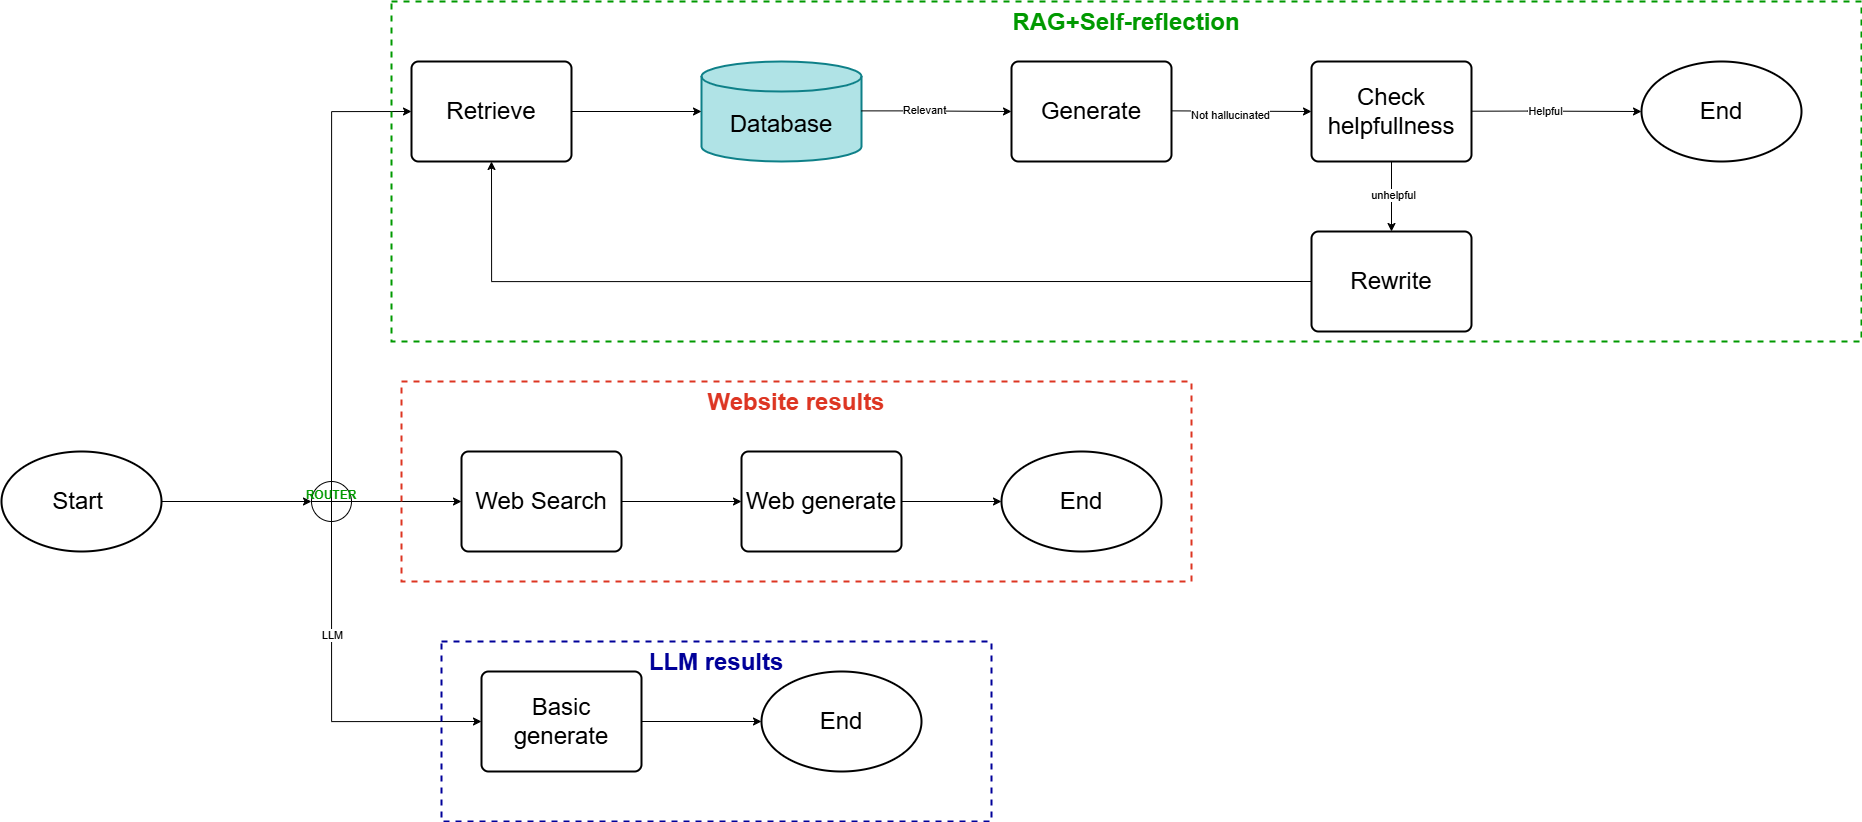

The diagram above was exported from draw.io. Its source (the exported page's mxGraphModel, read from the mxfile embedded in the PNG):
<mxGraphModel dx="3697" dy="1391" grid="1" gridSize="10" guides="1" tooltips="1" connect="1" arrows="1" fold="1" page="1" pageScale="1" pageWidth="850" pageHeight="1100" math="0" shadow="0">
  <root>
    <mxCell id="0" />
    <mxCell id="1" parent="0" />
    <mxCell id="52wN3ohoeHTY_WU2O7AF-3" parent="1" style="shape=cylinder3;whiteSpace=wrap;html=1;boundedLbl=1;backgroundOutline=1;size=15;strokeWidth=2;fillColor=#b0e3e6;strokeColor=#0e8088;" value="&lt;font style=&quot;font-size: 24px;&quot;&gt;Database&lt;/font&gt;" vertex="1">
      <mxGeometry height="100" width="160" x="10" y="100" as="geometry" />
    </mxCell>
    <mxCell id="52wN3ohoeHTY_WU2O7AF-4" parent="1" style="rounded=1;whiteSpace=wrap;html=1;absoluteArcSize=1;arcSize=14;strokeWidth=2;align=center;" value="&lt;font style=&quot;font-size: 24px;&quot;&gt;Retrieve&lt;/font&gt;" vertex="1">
      <mxGeometry height="100" width="160" x="-280" y="100" as="geometry" />
    </mxCell>
    <mxCell id="52wN3ohoeHTY_WU2O7AF-5" parent="1" style="rounded=1;whiteSpace=wrap;html=1;absoluteArcSize=1;arcSize=14;strokeWidth=2;align=center;" value="&lt;font style=&quot;font-size: 24px;&quot;&gt;Generate&lt;/font&gt;" vertex="1">
      <mxGeometry height="100" width="160" x="320" y="100" as="geometry" />
    </mxCell>
    <mxCell id="52wN3ohoeHTY_WU2O7AF-6" parent="1" style="rounded=1;whiteSpace=wrap;html=1;absoluteArcSize=1;arcSize=14;strokeWidth=2;align=center;" value="&lt;font style=&quot;font-size: 24px;&quot;&gt;Check helpfullness&lt;/font&gt;" vertex="1">
      <mxGeometry height="100" width="160" x="620" y="100" as="geometry" />
    </mxCell>
    <mxCell id="52wN3ohoeHTY_WU2O7AF-35" edge="1" parent="1" source="52wN3ohoeHTY_WU2O7AF-7" style="edgeStyle=orthogonalEdgeStyle;rounded=0;orthogonalLoop=1;jettySize=auto;html=1;exitX=0;exitY=0.5;exitDx=0;exitDy=0;entryX=0.5;entryY=1;entryDx=0;entryDy=0;" target="52wN3ohoeHTY_WU2O7AF-4">
      <mxGeometry relative="1" as="geometry" />
    </mxCell>
    <mxCell id="52wN3ohoeHTY_WU2O7AF-7" parent="1" style="rounded=1;whiteSpace=wrap;html=1;absoluteArcSize=1;arcSize=14;strokeWidth=2;align=center;" value="&lt;font style=&quot;font-size: 24px;&quot;&gt;Rewrite&lt;/font&gt;" vertex="1">
      <mxGeometry height="100" width="160" x="620" y="270" as="geometry" />
    </mxCell>
    <mxCell id="52wN3ohoeHTY_WU2O7AF-8" parent="1" style="ellipse;whiteSpace=wrap;html=1;strokeWidth=2;" value="&lt;div&gt;&lt;span style=&quot;background-color: transparent; color: light-dark(rgb(0, 0, 0), rgb(255, 255, 255));&quot;&gt;&lt;font style=&quot;font-size: 24px;&quot;&gt;End&lt;/font&gt;&lt;/span&gt;&lt;/div&gt;" vertex="1">
      <mxGeometry height="100" width="160" x="950" y="100" as="geometry" />
    </mxCell>
    <mxCell id="52wN3ohoeHTY_WU2O7AF-13" edge="1" parent="1" source="52wN3ohoeHTY_WU2O7AF-10" style="edgeStyle=orthogonalEdgeStyle;rounded=0;orthogonalLoop=1;jettySize=auto;html=1;entryX=0;entryY=0.5;entryDx=0;entryDy=0;" target="52wN3ohoeHTY_WU2O7AF-12">
      <mxGeometry relative="1" as="geometry" />
    </mxCell>
    <mxCell id="52wN3ohoeHTY_WU2O7AF-10" parent="1" style="ellipse;whiteSpace=wrap;html=1;strokeWidth=2;" value="&lt;div&gt;&lt;span style=&quot;background-color: transparent; color: light-dark(rgb(0, 0, 0), rgb(255, 255, 255));&quot;&gt;&lt;font style=&quot;font-size: 24px;&quot;&gt;Start&amp;nbsp;&lt;/font&gt;&lt;/span&gt;&lt;/div&gt;" vertex="1">
      <mxGeometry height="100" width="160" x="-690" y="490" as="geometry" />
    </mxCell>
    <mxCell id="52wN3ohoeHTY_WU2O7AF-36" edge="1" parent="1" source="52wN3ohoeHTY_WU2O7AF-12" style="edgeStyle=orthogonalEdgeStyle;rounded=0;orthogonalLoop=1;jettySize=auto;html=1;exitX=1;exitY=0.5;exitDx=0;exitDy=0;entryX=0;entryY=0.5;entryDx=0;entryDy=0;" target="52wN3ohoeHTY_WU2O7AF-15">
      <mxGeometry relative="1" as="geometry">
        <mxPoint x="-230" y="440" as="targetPoint" />
      </mxGeometry>
    </mxCell>
    <mxCell id="52wN3ohoeHTY_WU2O7AF-39" edge="1" parent="1" source="52wN3ohoeHTY_WU2O7AF-12" style="edgeStyle=orthogonalEdgeStyle;rounded=0;orthogonalLoop=1;jettySize=auto;html=1;exitX=0.5;exitY=1;exitDx=0;exitDy=0;entryX=0;entryY=0.5;entryDx=0;entryDy=0;" target="52wN3ohoeHTY_WU2O7AF-18">
      <mxGeometry relative="1" as="geometry" />
    </mxCell>
    <mxCell id="SqRLlneeo-yVtyG9y8yH-21" connectable="0" parent="52wN3ohoeHTY_WU2O7AF-39" style="edgeLabel;html=1;align=center;verticalAlign=middle;resizable=0;points=[];" value="LLM" vertex="1">
      <mxGeometry relative="1" x="-0.3551" as="geometry">
        <mxPoint as="offset" />
      </mxGeometry>
    </mxCell>
    <mxCell id="52wN3ohoeHTY_WU2O7AF-12" parent="1" style="shape=orEllipse;perimeter=ellipsePerimeter;whiteSpace=wrap;html=1;backgroundOutline=1;pointerEvents=1;strokeColor=default;align=center;verticalAlign=top;fontFamily=Helvetica;fontSize=12;fontColor=default;fillColor=default;strokeWidth=1;" value="&lt;font style=&quot;color: rgb(0, 153, 0);&quot;&gt;&lt;b&gt;ROUTER&lt;/b&gt;&lt;/font&gt;" vertex="1">
      <mxGeometry height="40" width="40" x="-380" y="520" as="geometry" />
    </mxCell>
    <mxCell id="52wN3ohoeHTY_WU2O7AF-14" edge="1" parent="1" source="52wN3ohoeHTY_WU2O7AF-12" style="edgeStyle=orthogonalEdgeStyle;rounded=0;orthogonalLoop=1;jettySize=auto;html=1;exitX=0.5;exitY=0;exitDx=0;exitDy=0;entryX=0;entryY=0.5;entryDx=0;entryDy=0;" target="52wN3ohoeHTY_WU2O7AF-4">
      <mxGeometry relative="1" as="geometry">
        <mxPoint x="-90" y="140" as="targetPoint" />
      </mxGeometry>
    </mxCell>
    <mxCell id="52wN3ohoeHTY_WU2O7AF-37" edge="1" parent="1" source="52wN3ohoeHTY_WU2O7AF-15" style="edgeStyle=orthogonalEdgeStyle;rounded=0;orthogonalLoop=1;jettySize=auto;html=1;exitX=1;exitY=0.5;exitDx=0;exitDy=0;entryX=0;entryY=0.5;entryDx=0;entryDy=0;" target="52wN3ohoeHTY_WU2O7AF-16">
      <mxGeometry relative="1" as="geometry" />
    </mxCell>
    <mxCell id="52wN3ohoeHTY_WU2O7AF-15" parent="1" style="rounded=1;whiteSpace=wrap;html=1;absoluteArcSize=1;arcSize=14;strokeWidth=2;align=center;" value="&lt;font style=&quot;font-size: 24px;&quot;&gt;Web Search&lt;/font&gt;" vertex="1">
      <mxGeometry height="100" width="160" x="-230" y="490" as="geometry" />
    </mxCell>
    <mxCell id="52wN3ohoeHTY_WU2O7AF-38" edge="1" parent="1" source="52wN3ohoeHTY_WU2O7AF-16" style="edgeStyle=orthogonalEdgeStyle;rounded=0;orthogonalLoop=1;jettySize=auto;html=1;exitX=1;exitY=0.5;exitDx=0;exitDy=0;entryX=0;entryY=0.5;entryDx=0;entryDy=0;" target="52wN3ohoeHTY_WU2O7AF-17">
      <mxGeometry relative="1" as="geometry" />
    </mxCell>
    <mxCell id="52wN3ohoeHTY_WU2O7AF-16" parent="1" style="rounded=1;whiteSpace=wrap;html=1;absoluteArcSize=1;arcSize=14;strokeWidth=2;align=center;" value="&lt;font style=&quot;font-size: 24px;&quot;&gt;Web generate&lt;/font&gt;" vertex="1">
      <mxGeometry height="100" width="160" x="50" y="490" as="geometry" />
    </mxCell>
    <mxCell id="52wN3ohoeHTY_WU2O7AF-17" parent="1" style="ellipse;whiteSpace=wrap;html=1;strokeWidth=2;" value="&lt;div&gt;&lt;span style=&quot;background-color: transparent; color: light-dark(rgb(0, 0, 0), rgb(255, 255, 255));&quot;&gt;&lt;font style=&quot;font-size: 24px;&quot;&gt;End&lt;/font&gt;&lt;/span&gt;&lt;/div&gt;" vertex="1">
      <mxGeometry height="100" width="160" x="310" y="490" as="geometry" />
    </mxCell>
    <mxCell id="52wN3ohoeHTY_WU2O7AF-40" edge="1" parent="1" source="52wN3ohoeHTY_WU2O7AF-18" style="edgeStyle=orthogonalEdgeStyle;rounded=0;orthogonalLoop=1;jettySize=auto;html=1;exitX=1;exitY=0.5;exitDx=0;exitDy=0;entryX=0;entryY=0.5;entryDx=0;entryDy=0;" target="52wN3ohoeHTY_WU2O7AF-20">
      <mxGeometry relative="1" as="geometry" />
    </mxCell>
    <mxCell id="52wN3ohoeHTY_WU2O7AF-18" parent="1" style="rounded=1;whiteSpace=wrap;html=1;absoluteArcSize=1;arcSize=14;strokeWidth=2;align=center;" value="&lt;font style=&quot;font-size: 24px;&quot;&gt;Basic generate&lt;/font&gt;" vertex="1">
      <mxGeometry height="100" width="160" x="-210" y="710" as="geometry" />
    </mxCell>
    <mxCell id="52wN3ohoeHTY_WU2O7AF-20" parent="1" style="ellipse;whiteSpace=wrap;html=1;strokeWidth=2;" value="&lt;div&gt;&lt;span style=&quot;background-color: transparent; color: light-dark(rgb(0, 0, 0), rgb(255, 255, 255));&quot;&gt;&lt;font style=&quot;font-size: 24px;&quot;&gt;End&lt;/font&gt;&lt;/span&gt;&lt;/div&gt;" vertex="1">
      <mxGeometry height="100" width="160" x="70" y="710" as="geometry" />
    </mxCell>
    <mxCell id="52wN3ohoeHTY_WU2O7AF-28" edge="1" parent="1" style="edgeStyle=orthogonalEdgeStyle;rounded=0;orthogonalLoop=1;jettySize=auto;html=1;exitX=0.5;exitY=1;exitDx=0;exitDy=0;">
      <mxGeometry relative="1" as="geometry">
        <mxPoint x="-5" y="765" as="sourcePoint" />
        <mxPoint x="-5" y="765" as="targetPoint" />
      </mxGeometry>
    </mxCell>
    <mxCell id="SqRLlneeo-yVtyG9y8yH-9" edge="1" parent="1" style="endArrow=classic;html=1;rounded=0;entryX=0;entryY=0.5;entryDx=0;entryDy=0;" target="52wN3ohoeHTY_WU2O7AF-5" value="">
      <mxGeometry height="50" relative="1" width="50" as="geometry">
        <Array as="points">
          <mxPoint x="220" y="149.38" />
        </Array>
        <mxPoint x="170" y="149.38" as="sourcePoint" />
        <mxPoint x="300" y="149.38" as="targetPoint" />
      </mxGeometry>
    </mxCell>
    <mxCell id="SqRLlneeo-yVtyG9y8yH-22" connectable="0" parent="SqRLlneeo-yVtyG9y8yH-9" style="edgeLabel;html=1;align=center;verticalAlign=middle;resizable=0;points=[];" value="Relevant" vertex="1">
      <mxGeometry relative="1" x="-0.1669" y="2" as="geometry">
        <mxPoint as="offset" />
      </mxGeometry>
    </mxCell>
    <mxCell id="SqRLlneeo-yVtyG9y8yH-11" edge="1" parent="1" source="52wN3ohoeHTY_WU2O7AF-6" style="endArrow=classic;html=1;rounded=0;entryX=0.5;entryY=0;entryDx=0;entryDy=0;exitX=0.5;exitY=1;exitDx=0;exitDy=0;" target="52wN3ohoeHTY_WU2O7AF-7" value="">
      <mxGeometry height="50" relative="1" width="50" as="geometry">
        <mxPoint x="650" y="240" as="sourcePoint" />
        <mxPoint x="530" y="240" as="targetPoint" />
      </mxGeometry>
    </mxCell>
    <mxCell id="SqRLlneeo-yVtyG9y8yH-12" connectable="0" parent="SqRLlneeo-yVtyG9y8yH-11" style="edgeLabel;html=1;align=center;verticalAlign=middle;resizable=0;points=[];sketch=1;jiggle=2;curveFitting=1;pointerEvents=1;strokeColor=default;fontFamily=Helvetica;fontSize=12;fontColor=default;fillColor=default;labelBorderColor=default;" value="" vertex="1">
      <mxGeometry relative="1" as="geometry">
        <mxPoint as="offset" />
      </mxGeometry>
    </mxCell>
    <mxCell id="SqRLlneeo-yVtyG9y8yH-20" connectable="0" parent="SqRLlneeo-yVtyG9y8yH-11" style="edgeLabel;html=1;align=center;verticalAlign=middle;resizable=0;points=[];" value="unhelpful" vertex="1">
      <mxGeometry relative="1" x="-0.0186" y="1" as="geometry">
        <mxPoint as="offset" />
      </mxGeometry>
    </mxCell>
    <mxCell id="SqRLlneeo-yVtyG9y8yH-15" edge="1" parent="1" style="endArrow=classic;html=1;rounded=0;entryX=0;entryY=0.5;entryDx=0;entryDy=0;" target="52wN3ohoeHTY_WU2O7AF-6" value="">
      <mxGeometry height="50" relative="1" width="50" as="geometry">
        <Array as="points" />
        <mxPoint x="480" y="149.37" as="sourcePoint" />
        <mxPoint x="600" y="150" as="targetPoint" />
      </mxGeometry>
    </mxCell>
    <mxCell id="SqRLlneeo-yVtyG9y8yH-23" connectable="0" parent="SqRLlneeo-yVtyG9y8yH-15" style="edgeLabel;html=1;align=center;verticalAlign=middle;resizable=0;points=[];" value="Not hallucinated" vertex="1">
      <mxGeometry relative="1" x="-0.1605" y="-3" as="geometry">
        <mxPoint as="offset" />
      </mxGeometry>
    </mxCell>
    <mxCell id="SqRLlneeo-yVtyG9y8yH-17" edge="1" parent="1" source="52wN3ohoeHTY_WU2O7AF-4" style="edgeStyle=orthogonalEdgeStyle;rounded=0;orthogonalLoop=1;jettySize=auto;html=1;exitX=1;exitY=0.5;exitDx=0;exitDy=0;entryX=0;entryY=0.5;entryDx=0;entryDy=0;entryPerimeter=0;" target="52wN3ohoeHTY_WU2O7AF-3">
      <mxGeometry relative="1" as="geometry" />
    </mxCell>
    <mxCell id="SqRLlneeo-yVtyG9y8yH-18" edge="1" parent="1" style="endArrow=classic;html=1;rounded=0;" value="">
      <mxGeometry height="50" relative="1" width="50" as="geometry">
        <Array as="points">
          <mxPoint x="836.16" y="149.57" />
        </Array>
        <mxPoint x="780" y="149.7" as="sourcePoint" />
        <mxPoint x="950" y="150" as="targetPoint" />
      </mxGeometry>
    </mxCell>
    <mxCell id="SqRLlneeo-yVtyG9y8yH-24" connectable="0" parent="SqRLlneeo-yVtyG9y8yH-18" style="edgeLabel;html=1;align=center;verticalAlign=middle;resizable=0;points=[];" value="Helpful" vertex="1">
      <mxGeometry relative="1" x="-0.1471" y="1" as="geometry">
        <mxPoint as="offset" />
      </mxGeometry>
    </mxCell>
    <mxCell id="SqRLlneeo-yVtyG9y8yH-26" parent="1" style="fillColor=none;strokeColor=#009900;dashed=1;verticalAlign=top;fontStyle=0;fontColor=#DD3522;whiteSpace=wrap;html=1;align=center;strokeWidth=2;" value="&lt;div style=&quot;&quot;&gt;&lt;b&gt;&lt;font style=&quot;color: rgb(0, 153, 0); font-size: 24px;&quot;&gt;RAG+Self-reflection&lt;/font&gt;&lt;/b&gt;&lt;/div&gt;" vertex="1">
      <mxGeometry height="340" width="1470" x="-300" y="40" as="geometry" />
    </mxCell>
    <mxCell id="SqRLlneeo-yVtyG9y8yH-31" parent="1" style="fillColor=none;strokeColor=#DD3522;dashed=1;verticalAlign=top;fontStyle=0;fontColor=#DD3522;whiteSpace=wrap;html=1;align=center;strokeWidth=2;" value="&lt;div style=&quot;&quot;&gt;&lt;b&gt;&lt;font style=&quot;font-size: 24px;&quot;&gt;Website results&lt;/font&gt;&lt;/b&gt;&lt;/div&gt;" vertex="1">
      <mxGeometry height="200" width="790" x="-290" y="420" as="geometry" />
    </mxCell>
    <mxCell id="SqRLlneeo-yVtyG9y8yH-32" parent="1" style="fillColor=none;strokeColor=#000099;dashed=1;verticalAlign=top;fontStyle=0;fontColor=#DD3522;whiteSpace=wrap;html=1;align=center;strokeWidth=2;" value="&lt;div style=&quot;&quot;&gt;&lt;font color=&quot;#000099&quot;&gt;&lt;span style=&quot;font-size: 24px;&quot;&gt;&lt;b&gt;LLM results&lt;/b&gt;&lt;/span&gt;&lt;/font&gt;&lt;/div&gt;" vertex="1">
      <mxGeometry height="180" width="550" x="-250" y="680" as="geometry" />
    </mxCell>
  </root>
</mxGraphModel>